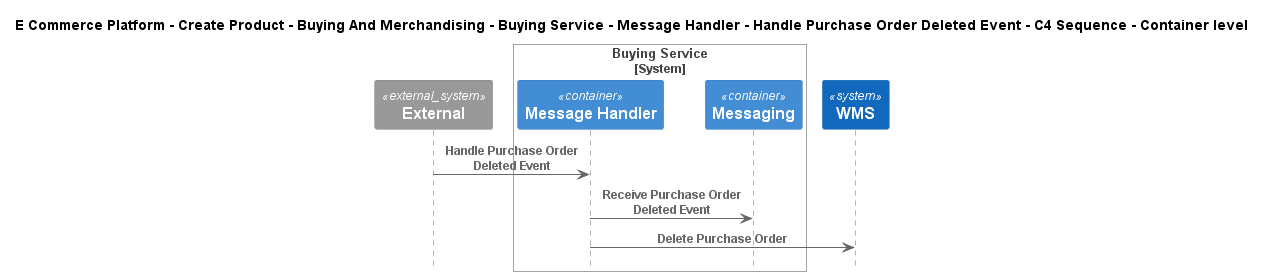

The diagram above was rendered by PlantUML. Its source (embedded in the PNG):
@startuml
!include ..\..\..\..\..\..\..\..\..\.c4s\C4_Sequence.puml

title E Commerce Platform - Create Product - Buying And Merchandising - Buying Service - Message Handler - Handle Purchase Order Deleted Event - C4 Sequence - Container level

System_Ext(C4InterFlow.SoftwareSystems.ExternalSystem, "External", "")

System_Boundary(ECommercePlatform.CreateProduct.BuyingAndMerchandising.SoftwareSystems.BuyingService, "Buying Service")
    Container(ECommercePlatform.CreateProduct.BuyingAndMerchandising.SoftwareSystems.BuyingService.Containers.MessageHandler, "Message Handler", "", "")
    Container(ECommercePlatform.CreateProduct.BuyingAndMerchandising.SoftwareSystems.BuyingService.Containers.Messaging, "Messaging", "", "")
Boundary_End()
System(ECommercePlatform.Deliver.Fulfilment.SoftwareSystems.WMS, "WMS", "")

Rel(C4InterFlow.SoftwareSystems.ExternalSystem, ECommercePlatform.CreateProduct.BuyingAndMerchandising.SoftwareSystems.BuyingService.Containers.MessageHandler, "Handle Purchase Order Deleted Event")
Rel(ECommercePlatform.CreateProduct.BuyingAndMerchandising.SoftwareSystems.BuyingService.Containers.MessageHandler, ECommercePlatform.CreateProduct.BuyingAndMerchandising.SoftwareSystems.BuyingService.Containers.Messaging, "Receive Purchase Order Deleted Event")
Rel(ECommercePlatform.CreateProduct.BuyingAndMerchandising.SoftwareSystems.BuyingService.Containers.MessageHandler, ECommercePlatform.Deliver.Fulfilment.SoftwareSystems.WMS, "Delete Purchase Order")


@enduml